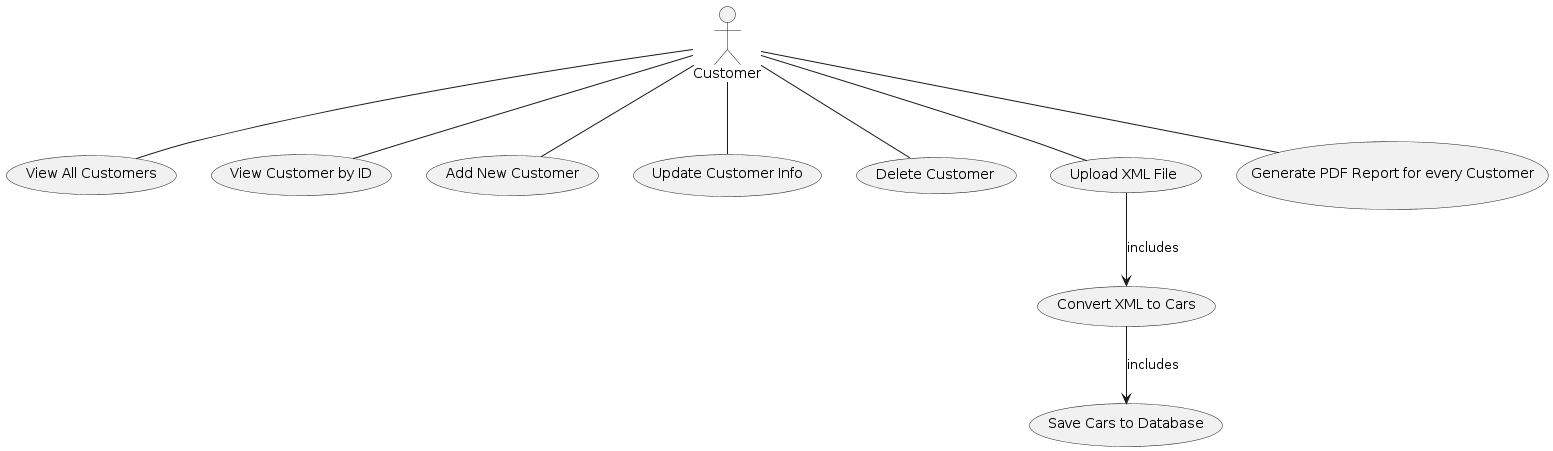

The diagram above was rendered by PlantUML. Its source (embedded in the PNG):
@startuml
actor "Customer" as customer

usecase "View All Customers" as UC_ViewAllCustomers
usecase "View Customer by ID" as UC_ViewCustomerByID
usecase "Add New Customer" as UC_AddCustomer
usecase "Update Customer Info" as UC_UpdateCustomer
usecase "Delete Customer" as UC_DeleteCustomer

usecase "Upload XML File" as UC_UploadXML
usecase "Convert XML to Cars" as UC_ConvertXML
usecase "Save Cars to Database" as UC_SaveCars

usecase "Generate PDF Report for every Customer" as UC_GeneratePDF

customer -- UC_ViewAllCustomers
customer -- UC_ViewCustomerByID
customer -- UC_AddCustomer
customer -- UC_UpdateCustomer
customer -- UC_DeleteCustomer

customer -- UC_UploadXML
customer -- UC_GeneratePDF

UC_UploadXML --> UC_ConvertXML : includes
UC_ConvertXML --> UC_SaveCars : includes
@enduml